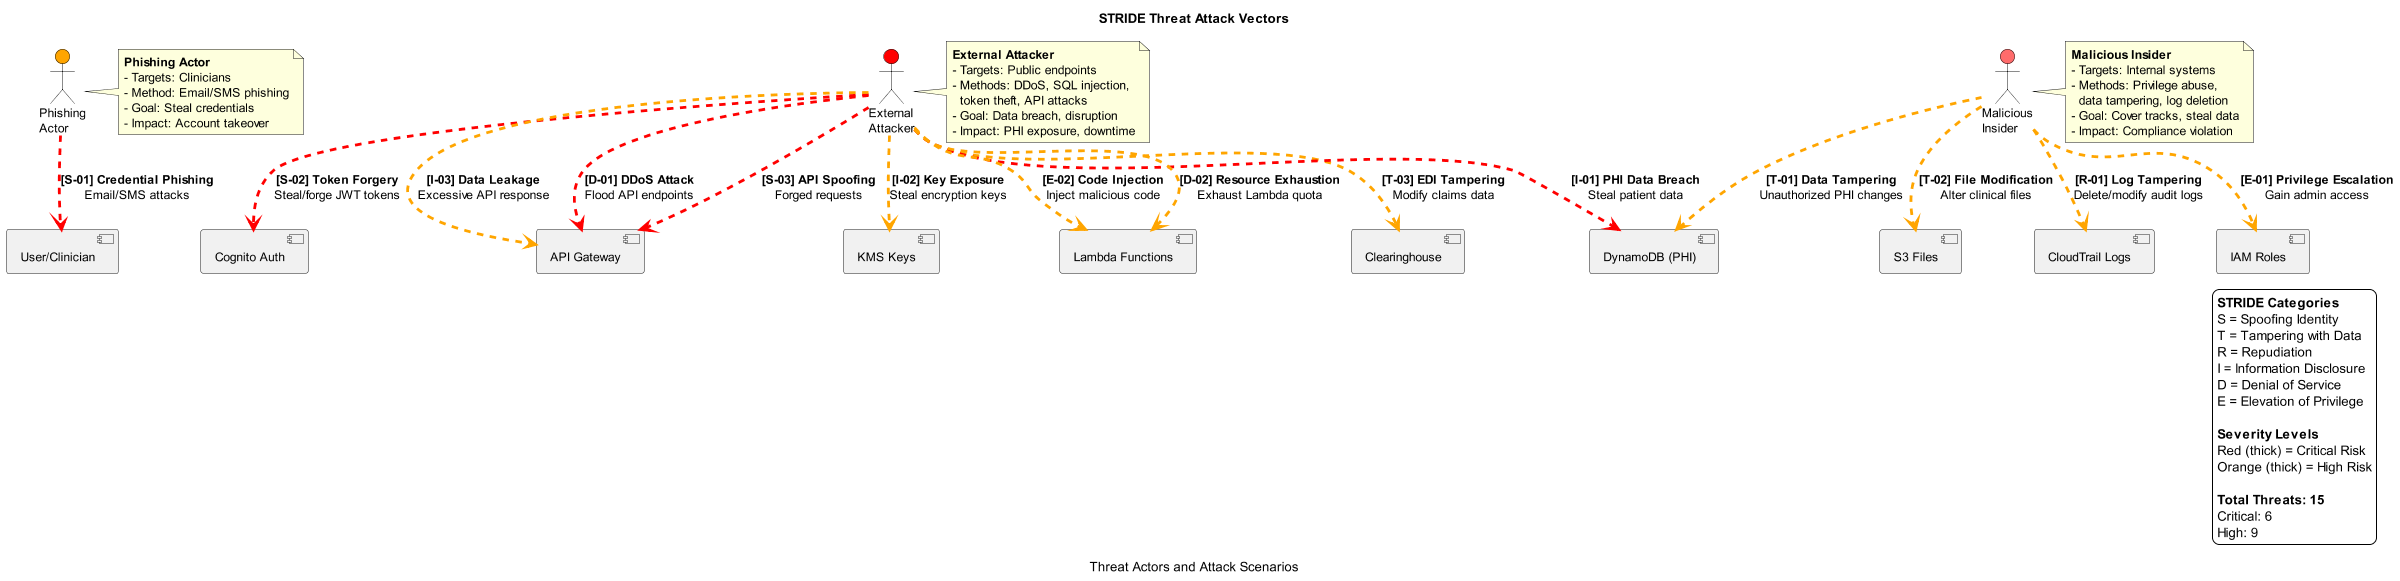

The diagram above was rendered by PlantUML. Its source (embedded in the PNG):
@startuml STRIDE_Threats

title STRIDE Threat Attack Vectors
caption Threat Actors and Attack Scenarios

scale max 2400 width

skinparam backgroundColor #FFFFFF
skinparam defaultFontSize 13

' === THREAT ACTORS ===
actor "Phishing\nActor" as phish #FFA500
actor "External\nAttacker" as threat #FF0000
actor "Malicious\nInsider" as insider #FF6B6B

' === TARGET COMPONENTS (SIMPLIFIED) ===
component "User/Clinician" as user
component "Cognito Auth" as cognito
component "API Gateway" as api
component "DynamoDB (PHI)" as db
component "S3 Files" as s3
component "KMS Keys" as kms
component "CloudTrail Logs" as trail
component "IAM Roles" as iam
component "Lambda Functions" as lambda
component "Clearinghouse" as clearinghouse

' === STRIDE THREAT ATTACKS ===
' Spoofing Attacks
phish .[#red,thickness=3].> user : **[S-01] Credential Phishing**\nEmail/SMS attacks
threat .[#red,thickness=3].> cognito : **[S-02] Token Forgery**\nSteal/forge JWT tokens
threat .[#red,thickness=3].> api : **[S-03] API Spoofing**\nForged requests

' Tampering Attacks
insider .[#orange,thickness=3].> db : **[T-01] Data Tampering**\nUnauthorized PHI changes
insider .[#orange,thickness=3].> s3 : **[T-02] File Modification**\nAlter clinical files
threat .[#orange,thickness=3].> clearinghouse : **[T-03] EDI Tampering**\nModify claims data

' Repudiation Attacks
insider .[#orange,thickness=3].> trail : **[R-01] Log Tampering**\nDelete/modify audit logs

' Information Disclosure Attacks
threat .[#red,thickness=3].> db : **[I-01] PHI Data Breach**\nSteal patient data
threat .[#orange,thickness=3].> kms : **[I-02] Key Exposure**\nSteal encryption keys
threat .[#orange,thickness=3].> api : **[I-03] Data Leakage**\nExcessive API response

' Denial of Service Attacks
threat .[#red,thickness=3].> api : **[D-01] DDoS Attack**\nFlood API endpoints
threat .[#orange,thickness=3].> lambda : **[D-02] Resource Exhaustion**\nExhaust Lambda quota

' Elevation of Privilege Attacks
insider .[#orange,thickness=3].> iam : **[E-01] Privilege Escalation**\nGain admin access
threat .[#orange,thickness=3].> lambda : **[E-02] Code Injection**\nInject malicious code

note right of phish
  **Phishing Actor**
  - Targets: Clinicians
  - Method: Email/SMS phishing
  - Goal: Steal credentials
  - Impact: Account takeover
end note

note right of threat
  **External Attacker**
  - Targets: Public endpoints
  - Methods: DDoS, SQL injection,
    token theft, API attacks
  - Goal: Data breach, disruption
  - Impact: PHI exposure, downtime
end note

note right of insider
  **Malicious Insider**
  - Targets: Internal systems
  - Methods: Privilege abuse,
    data tampering, log deletion
  - Goal: Cover tracks, steal data
  - Impact: Compliance violation
end note

legend right
  **STRIDE Categories**
  S = Spoofing Identity
  T = Tampering with Data
  R = Repudiation
  I = Information Disclosure
  D = Denial of Service
  E = Elevation of Privilege
  
  **Severity Levels**
  Red (thick) = Critical Risk
  Orange (thick) = High Risk
  
  **Total Threats: 15**
  Critical: 6
  High: 9
endlegend

@enduml